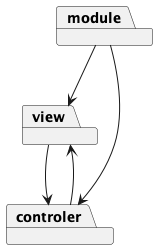

The diagram above was rendered by PlantUML. Its source (embedded in the PNG):
@startuml Pacotes MVC

package module
package view 
package controler

module --> controler
module --> view

controler --> view
view --> controler
@enduml